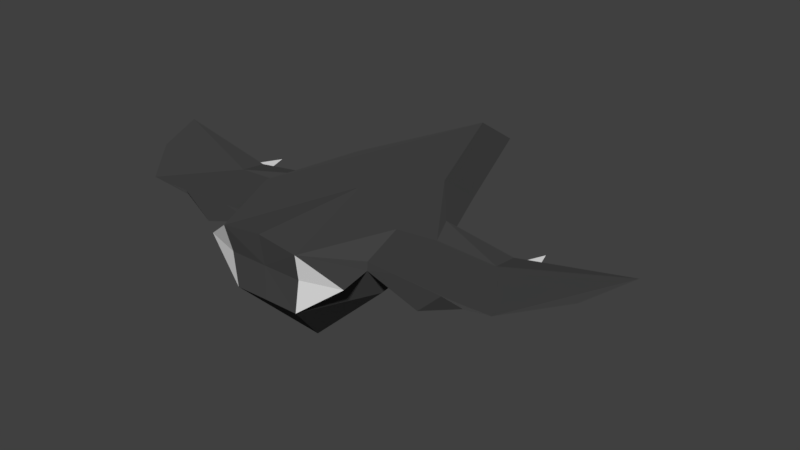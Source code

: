 # Source: Player_Ship_Mesh.blend  (saved by Blender 2.79.0; exported with 4.5.12 LTS)
import bpy
from mathutils import Matrix  # noqa: F401  (used for matrix-valued properties, if any)

bpy.ops.wm.read_factory_settings(use_empty=True)
scene = bpy.context.scene
scene.name = 'Scene'

# ---- collections
col_collection_1 = bpy.data.collections.new('Collection 1'); scene.collection.children.link(col_collection_1)

# ---- materials (node trees are filled in below, after node groups)
mat_material_hull = bpy.data.materials.new('Material.Hull')
mat_material_hull.alpha_threshold = 0.0
mat_material_hull.use_transparent_shadow = False
mat_material_hull.diffuse_color = (0.06372, 0.06372, 0.06372, 1.0)
mat_material_hull.roughness = 0.5
mat_material_hull.specular_intensity = 0.01493
mat_material_glow = bpy.data.materials.new('Material.Glow')
mat_material_glow.alpha_threshold = 0.0
mat_material_glow.use_transparent_shadow = False
mat_material_glow.roughness = 0.5

# ---- material node trees

# ---- world
world_world = bpy.data.worlds.new('World'); scene.world = world_world
world_world.color = (0.05088, 0.05088, 0.05088)
world_world.use_sun_shadow = False
world_world.sun_shadow_jitter_overblur = 0.0
world_world.cycles.sampling_method = 'MANUAL'

# ---- meshes
me_cube_006 = bpy.data.meshes.new('Cube.006')
me_cube_006.from_pydata([(-0.5973, -0.8417, 0.04372), (-0.2638, -0.9379, -0.2107), (-0.4926, -0.363, -0.232), (-0.3159, 0.347, -0.1891), (-0.5362, -0.5538, 0.03338), (-0.6651, 0.1074, 0.0005806), (-0.6682, -0.004478, 0.07298), (-0.5922, -0.3297, 0.2619), (-1.253, -0.4964, 0.002828), (-0.5758, 0.2167, 0.1033), (-0.5405, -0.5537, 0.1032), (-1.11, -0.07029, -0.1111), (-1.166, -0.03087, 0.06769), (-1.319, -0.5868, 0.09836), (-0.9609, -0.5707, -0.09056), (-1.129, 0.1498, -0.116), (-1.163, 0.1708, 0.04407), (-2.024, 0.238, 0.174), (-1.519, -0.5777, 0.09646), (-0.424, 0.7295, 0.03451), (-0.4026, 0.4131, 0.2812), (-1.136, 0.1051, -0.03295), (-1.222, 0.123, 0.04833), (-1.335, 0.1533, -0.01542), (-1.245, 0.1318, -0.06177), (-1.236, 0.4441, -0.02776), (-0.3187, -0.9751, 0.2467), (-0.2987, -0.932, 0.04402), (-0.7579, -0.5692, 0.102), (-1.158, -0.59, 0.09958), (0.0, -0.9341, 0.04432), (0.0, -0.9679, 0.2826), (0.0, -0.9423, -0.2055), (0.0, -0.01969, 0.2682), (0.0, 1.414, 0.3012), (0.0, 1.806, 0.04224), (0.0, -0.4803, -0.6927), (0.0, 1.157, -0.1788), (-1.86, -0.1871, 0.1352)], [], [(36, 3, 37), (2, 3, 36), (35, 19, 34), (1, 2, 36), (36, 32, 1), (30, 31, 26), (32, 30, 1), (31, 33, 26), (35, 3, 19), (6, 10, 7), (8, 13, 18), (10, 6, 12), (4, 1, 0), (11, 18, 38), (15, 11, 17), (15, 16, 9, 5), (5, 11, 15), (5, 4, 11), (6, 9, 12), (13, 12, 18), (12, 16, 17), (16, 15, 17), (18, 11, 8), (5, 3, 2), (19, 3, 5), (20, 19, 5, 9), (9, 6, 20), (2, 4, 5), (1, 4, 2), (26, 10, 4, 0), (7, 10, 26), (26, 33, 7), (7, 33, 34, 20), (18, 12, 17, 38), (21, 25, 22), (22, 25, 23), (23, 25, 24), (24, 25, 21), (1, 27, 0), (34, 19, 20), (0, 27, 26), (26, 27, 30), (27, 1, 30), (3, 35, 37), (11, 4, 14), (20, 6, 7), (8, 11, 14), (14, 28, 29), (12, 9, 16), (14, 4, 28), (12, 13, 29, 28, 10), (14, 29, 8), (8, 29, 13), (28, 4, 10), (32, 30, 31, 33, 34, 35, 37, 36), (38, 17, 11)])
me_cube_006.polygons.foreach_set('material_index', [1, 0, 0, 0, 0, 0, 0, 0, 0, 0, 1, 0, 0, 0, 0, 0, 0, 0, 0, 0, 0, 0, 0, 0, 0, 0, 0, 0, 0, 0, 0, 0, 0, 0, 1, 1, 1, 1, 1, 0, 1, 0, 0, 0, 0, 0, 0, 0, 0, 0, 0, 0, 1, 0, 0, 0])
me_cube_006.materials.append(mat_material_hull)
me_cube_006.materials.append(mat_material_glow)
me_cube_006.use_remesh_preserve_volume = False
me_cube_006.use_remesh_preserve_attributes = False
me_cube_006.use_mirror_vertex_groups = False
me_cube_006.update()

# ---- objects
ob_ship = bpy.data.objects.new('Ship', me_cube_006)

# ---- transforms, parenting, visibility, modifiers, constraints
ob_ship.location = (-2.934e-08, 2.486e-08, -6.912e-09)
ob_ship.lineart.crease_threshold = 0.0
_m = ob_ship.modifiers.new('Mirror', 'MIRROR')
_m.use_clip = True

# ---- collection membership
col_collection_1.objects.link(ob_ship)

# ---- scene / render settings (as saved in the file)
scene.frame_start = 1; scene.frame_end = 250; scene.frame_set(1)
scene.render.engine = 'BLENDER_EEVEE_NEXT'
scene.render.resolution_percentage = 50
scene.render.dither_intensity = 0.0
scene.cycles.use_denoising = False
scene.cycles.samples = 128
scene.cycles.sampling_pattern = 'TABULATED_SOBOL'
scene.cycles.use_adaptive_sampling = False
scene.cycles.use_light_tree = False
scene.cycles.blur_glossy = 0.0
scene.cycles.sample_clamp_indirect = 0.0
scene.view_settings.view_transform = 'Standard'
bpy.context.view_layer.update()

# ---- added for rendering (the .blend has no active camera and no usable light): camera, sun
cam_auto = bpy.data.cameras.new('AutoCamera')
cam_auto.lens = 50.0
cam_auto.sensor_width = 36.0
cam_auto.clip_end = 1000.0
ob_auto_camera = bpy.data.objects.new('AutoCamera', cam_auto)
scene.collection.objects.link(ob_auto_camera)
ob_auto_camera.location = (4.63538, -5.14724, 3.51254)
ob_auto_camera.rotation_euler = (1.09748, -7.21219e-08, 0.694738)
scene.camera = ob_auto_camera
light_auto_sun = bpy.data.lights.new('AutoSun', 'SUN')
light_auto_sun.energy = 3.0
light_auto_sun.angle = 0.0523599
ob_auto_sun = bpy.data.objects.new('AutoSun', light_auto_sun)
scene.collection.objects.link(ob_auto_sun)
ob_auto_sun.rotation_euler = (0.872665, 0.174533, 0.523599)
bpy.context.view_layer.update()
